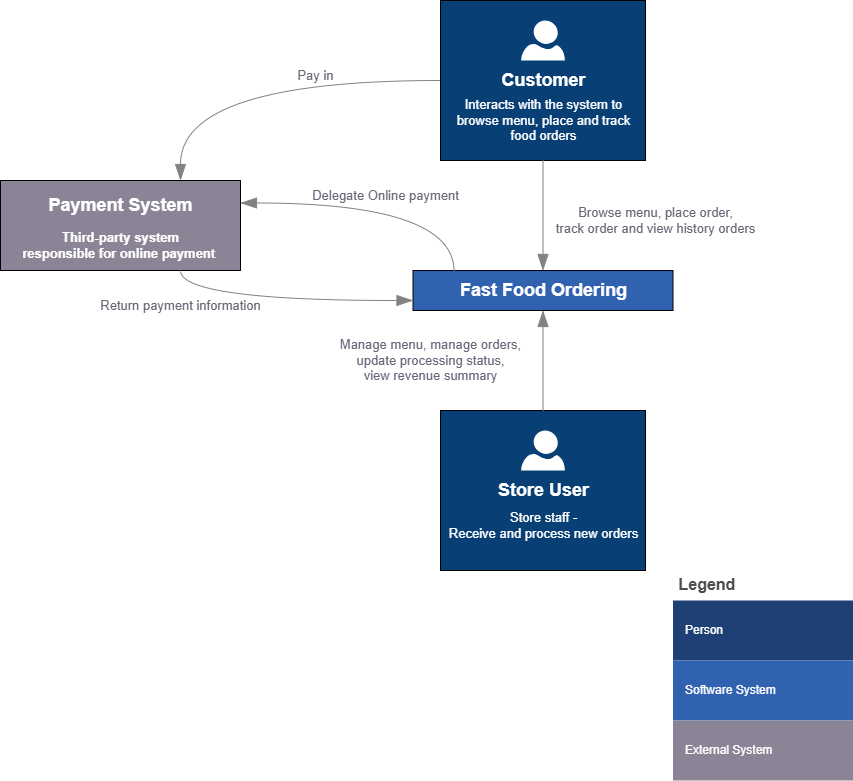

The diagram above was exported from draw.io. Its source (the exported page's mxGraphModel, read from the mxfile embedded in the PNG):
<mxGraphModel dx="1553" dy="611" grid="1" gridSize="10" guides="1" tooltips="1" connect="1" arrows="1" fold="1" page="1" pageScale="1" pageWidth="850" pageHeight="1100" math="0" shadow="0">
  <root>
    <mxCell id="0" />
    <mxCell id="1" parent="0" />
    <mxCell id="51" value="" style="rounded=0;whiteSpace=wrap;html=1;strokeColor=none;" parent="1" vertex="1">
      <mxGeometry x="-230" y="50" width="850" height="780" as="geometry" />
    </mxCell>
    <mxCell id="7" value="" style="group" parent="1" vertex="1" connectable="0">
      <mxGeometry x="210" y="460" width="212.5" height="160" as="geometry" />
    </mxCell>
    <mxCell id="8" value="" style="rounded=0;whiteSpace=wrap;html=1;fillColor=#083F75;" parent="7" vertex="1">
      <mxGeometry width="205" height="160" as="geometry" />
    </mxCell>
    <mxCell id="9" value="" style="verticalLabelPosition=bottom;html=1;verticalAlign=top;align=center;strokeColor=none;fillColor=light-dark(#ffffff, #0089b6);shape=mxgraph.azure.user;" parent="7" vertex="1">
      <mxGeometry x="80.63" y="20" width="43.75" height="40" as="geometry" />
    </mxCell>
    <mxCell id="10" value="Store User" style="text;html=1;align=center;verticalAlign=middle;resizable=0;points=[];autosize=1;strokeColor=none;fillColor=none;fontColor=light-dark(#ffffff, #ededed);fontSize=18;fontStyle=1" parent="7" vertex="1">
      <mxGeometry x="47.5" y="60" width="110" height="40" as="geometry" />
    </mxCell>
    <mxCell id="11" value="&lt;font style=&quot;color: rgb(255, 255, 255);&quot;&gt;Store staff -&lt;/font&gt;&lt;div&gt;&lt;font style=&quot;color: rgb(255, 255, 255);&quot;&gt;Receive and process new orders&lt;/font&gt;&lt;/div&gt;" style="text;html=1;align=center;verticalAlign=middle;resizable=0;points=[];autosize=1;strokeColor=none;fillColor=none;fontColor=light-dark(#ffffff, #ededed);fontSize=13;fontStyle=0" parent="7" vertex="1">
      <mxGeometry x="-2.5" y="95" width="210" height="40" as="geometry" />
    </mxCell>
    <mxCell id="12" value="Legend" style="shape=table;startSize=30;container=1;collapsible=0;childLayout=tableLayout;fontSize=16;align=left;verticalAlign=top;fillColor=none;strokeColor=none;fontColor=#4D4D4D;fontStyle=1;spacingLeft=6;spacing=0;resizable=0;" parent="1" vertex="1">
      <mxGeometry x="442.5" y="620" width="180" height="210" as="geometry" />
    </mxCell>
    <mxCell id="13" value="" style="shape=tableRow;horizontal=0;startSize=0;swimlaneHead=0;swimlaneBody=0;strokeColor=inherit;top=0;left=0;bottom=0;right=0;collapsible=0;dropTarget=0;fillColor=none;points=[[0,0.5],[1,0.5]];portConstraint=eastwest;fontSize=12;" parent="12" vertex="1">
      <mxGeometry y="30" width="180" height="60" as="geometry" />
    </mxCell>
    <mxCell id="14" value="Person" style="shape=partialRectangle;html=1;whiteSpace=wrap;connectable=0;strokeColor=inherit;overflow=hidden;fillColor=#1E4074;top=0;left=0;bottom=0;right=0;pointerEvents=1;fontSize=12;align=left;fontColor=#FFFFFF;gradientColor=none;spacingLeft=10;spacingRight=4;" parent="13" vertex="1">
      <mxGeometry width="180" height="60" as="geometry">
        <mxRectangle width="180" height="60" as="alternateBounds" />
      </mxGeometry>
    </mxCell>
    <mxCell id="15" value="" style="shape=tableRow;horizontal=0;startSize=0;swimlaneHead=0;swimlaneBody=0;strokeColor=inherit;top=0;left=0;bottom=0;right=0;collapsible=0;dropTarget=0;fillColor=none;points=[[0,0.5],[1,0.5]];portConstraint=eastwest;fontSize=12;" parent="12" vertex="1">
      <mxGeometry y="90" width="180" height="60" as="geometry" />
    </mxCell>
    <mxCell id="16" value="Software System" style="shape=partialRectangle;html=1;whiteSpace=wrap;connectable=0;strokeColor=inherit;overflow=hidden;fillColor=#3162AF;top=0;left=0;bottom=0;right=0;pointerEvents=1;fontSize=12;align=left;fontColor=#FFFFFF;gradientColor=none;spacingLeft=10;spacingRight=4;" parent="15" vertex="1">
      <mxGeometry width="180" height="60" as="geometry">
        <mxRectangle width="180" height="60" as="alternateBounds" />
      </mxGeometry>
    </mxCell>
    <mxCell id="17" value="" style="shape=tableRow;horizontal=0;startSize=0;swimlaneHead=0;swimlaneBody=0;strokeColor=inherit;top=0;left=0;bottom=0;right=0;collapsible=0;dropTarget=0;fillColor=none;points=[[0,0.5],[1,0.5]];portConstraint=eastwest;fontSize=12;" parent="12" vertex="1">
      <mxGeometry y="150" width="180" height="60" as="geometry" />
    </mxCell>
    <mxCell id="18" value="External System" style="shape=partialRectangle;html=1;whiteSpace=wrap;connectable=0;strokeColor=inherit;overflow=hidden;fillColor=#8B8496;top=0;left=0;bottom=0;right=0;pointerEvents=1;fontSize=12;align=left;fontColor=#FFFFFF;gradientColor=none;spacingLeft=10;spacingRight=4;" parent="17" vertex="1">
      <mxGeometry width="180" height="60" as="geometry">
        <mxRectangle width="180" height="60" as="alternateBounds" />
      </mxGeometry>
    </mxCell>
    <mxCell id="19" value="" style="group" parent="1" vertex="1" connectable="0">
      <mxGeometry x="182.5" y="320" width="260" height="40" as="geometry" />
    </mxCell>
    <mxCell id="20" value="" style="rounded=0;whiteSpace=wrap;html=1;fillColor=#3162AF;" parent="19" vertex="1">
      <mxGeometry width="260" height="40" as="geometry" />
    </mxCell>
    <mxCell id="21" value="Fast Food Ordering" style="text;html=1;align=center;verticalAlign=middle;resizable=0;points=[];autosize=1;strokeColor=none;fillColor=none;fontColor=light-dark(#ffffff, #ededed);fontSize=18;fontStyle=1" parent="19" vertex="1">
      <mxGeometry x="40" width="180" height="40" as="geometry" />
    </mxCell>
    <mxCell id="29" value="&lt;font style=&quot;color: rgb(107, 100, 119);&quot;&gt;Browse menu, place order,&lt;br&gt;&lt;/font&gt;&lt;div&gt;&lt;font style=&quot;color: rgb(107, 100, 119);&quot;&gt;track order and view history orders&lt;/font&gt;&lt;/div&gt;" style="text;html=1;align=center;verticalAlign=middle;resizable=0;points=[];autosize=1;strokeColor=none;fillColor=none;fontSize=13;" parent="1" vertex="1">
      <mxGeometry x="315" y="250" width="220" height="40" as="geometry" />
    </mxCell>
    <mxCell id="44" value="" style="group" parent="1" vertex="1" connectable="0">
      <mxGeometry x="210" y="50" width="205" height="160" as="geometry" />
    </mxCell>
    <mxCell id="45" value="" style="rounded=0;whiteSpace=wrap;html=1;fillColor=#083F75;" parent="44" vertex="1">
      <mxGeometry width="205" height="160" as="geometry" />
    </mxCell>
    <mxCell id="46" value="" style="verticalLabelPosition=bottom;html=1;verticalAlign=top;align=center;strokeColor=none;fillColor=light-dark(#ffffff, #0089b6);shape=mxgraph.azure.user;" parent="44" vertex="1">
      <mxGeometry x="80.63" y="20" width="43.75" height="40" as="geometry" />
    </mxCell>
    <mxCell id="47" value="Customer" style="text;html=1;align=center;verticalAlign=middle;resizable=0;points=[];autosize=1;strokeColor=none;fillColor=none;fontColor=light-dark(#ffffff, #ededed);fontSize=18;fontStyle=1" parent="44" vertex="1">
      <mxGeometry x="52.5" y="60" width="100" height="40" as="geometry" />
    </mxCell>
    <mxCell id="48" value="&lt;font style=&quot;color: rgb(255, 255, 255);&quot;&gt;Interacts with the system to&lt;/font&gt;&lt;div&gt;&lt;font style=&quot;color: rgb(255, 255, 255);&quot;&gt;browse menu, place and track&lt;/font&gt;&lt;/div&gt;&lt;div&gt;&lt;font style=&quot;color: rgb(255, 255, 255);&quot;&gt;food orders&lt;/font&gt;&lt;/div&gt;" style="text;html=1;align=center;verticalAlign=middle;resizable=0;points=[];autosize=1;strokeColor=none;fillColor=none;fontColor=light-dark(#ffffff, #ededed);fontSize=13;fontStyle=0" parent="44" vertex="1">
      <mxGeometry x="2.5" y="90" width="200" height="60" as="geometry" />
    </mxCell>
    <object placeholders="1" c4Type="Relationship" id="49">
      <mxCell style="endArrow=blockThin;html=1;fontSize=10;fontColor=#404040;strokeWidth=1;endFill=1;strokeColor=#828282;elbow=vertical;metaEdit=1;endSize=14;startSize=14;jumpStyle=arc;jumpSize=16;rounded=0;edgeStyle=orthogonalEdgeStyle;exitX=0.5;exitY=1;exitDx=0;exitDy=0;entryX=0.5;entryY=0;entryDx=0;entryDy=0;curved=1;" parent="1" source="45" target="20" edge="1">
        <mxGeometry width="240" relative="1" as="geometry">
          <mxPoint x="220" y="180" as="sourcePoint" />
          <mxPoint x="-17" y="462" as="targetPoint" />
        </mxGeometry>
      </mxCell>
    </object>
    <object placeholders="1" c4Type="Relationship" id="42">
      <mxCell style="endArrow=blockThin;html=1;fontSize=10;fontColor=#404040;strokeWidth=1;endFill=1;strokeColor=#828282;elbow=vertical;metaEdit=1;endSize=14;startSize=14;jumpStyle=arc;jumpSize=16;rounded=0;entryX=0.5;entryY=1;entryDx=0;entryDy=0;exitX=0.5;exitY=0;exitDx=0;exitDy=0;" parent="1" source="8" target="20" edge="1">
        <mxGeometry width="240" relative="1" as="geometry">
          <mxPoint x="520" y="440" as="sourcePoint" />
          <mxPoint x="740" y="479.5" as="targetPoint" />
        </mxGeometry>
      </mxCell>
    </object>
    <mxCell id="50" value="&lt;font color=&quot;#6b6477&quot;&gt;Manage menu, manage orders,&lt;/font&gt;&lt;div&gt;&lt;font color=&quot;#6b6477&quot;&gt;update processing status,&lt;/font&gt;&lt;/div&gt;&lt;div&gt;&lt;font color=&quot;#6b6477&quot;&gt;view revenue summary&lt;/font&gt;&lt;/div&gt;" style="text;html=1;align=center;verticalAlign=middle;resizable=0;points=[];autosize=1;strokeColor=none;fillColor=none;fontSize=13;" parent="1" vertex="1">
      <mxGeometry x="100" y="380" width="200" height="60" as="geometry" />
    </mxCell>
    <object placeholders="1" c4Type="Relationship" id="60">
      <mxCell style="endArrow=blockThin;html=1;fontSize=10;fontColor=#404040;strokeWidth=1;endFill=1;strokeColor=#828282;elbow=vertical;metaEdit=1;endSize=14;startSize=14;jumpStyle=arc;jumpSize=16;rounded=0;entryX=1;entryY=0.25;entryDx=0;entryDy=0;exitX=0.158;exitY=0.021;exitDx=0;exitDy=0;exitPerimeter=0;edgeStyle=orthogonalEdgeStyle;curved=1;" edge="1" parent="1" source="20" target="59">
        <mxGeometry width="240" relative="1" as="geometry">
          <mxPoint x="323" y="470" as="sourcePoint" />
          <mxPoint x="323" y="370" as="targetPoint" />
        </mxGeometry>
      </mxCell>
    </object>
    <mxCell id="63" value="" style="group" vertex="1" connectable="0" parent="1">
      <mxGeometry x="-230" y="230" width="240" height="90" as="geometry" />
    </mxCell>
    <mxCell id="59" value="" style="rounded=0;whiteSpace=wrap;html=1;fillColor=#8B8496;" vertex="1" parent="63">
      <mxGeometry width="240" height="90" as="geometry" />
    </mxCell>
    <mxCell id="61" value="Payment System" style="text;html=1;align=center;verticalAlign=middle;resizable=0;points=[];autosize=1;strokeColor=none;fillColor=none;fontColor=light-dark(#ffffff, #ededed);fontSize=18;fontStyle=1" vertex="1" parent="63">
      <mxGeometry x="40" y="5" width="160" height="40" as="geometry" />
    </mxCell>
    <mxCell id="62" value="&lt;font style=&quot;color: rgb(255, 255, 255);&quot;&gt;Third-party system&lt;/font&gt;&lt;div&gt;&lt;font&gt;&lt;font style=&quot;color: rgb(255, 255, 255);&quot;&gt;responsible for&amp;nbsp;&lt;/font&gt;&lt;span style=&quot;background-color: transparent;&quot;&gt;&lt;font style=&quot;color: rgb(255, 255, 255);&quot;&gt;online payment&amp;nbsp;&lt;/font&gt;&lt;/span&gt;&lt;/font&gt;&lt;/div&gt;" style="text;html=1;align=center;verticalAlign=middle;resizable=0;points=[];autosize=1;strokeColor=none;fillColor=none;fontColor=light-dark(#FFFFFF,#EDEDED);fontSize=13;fontStyle=1" vertex="1" parent="63">
      <mxGeometry x="20" y="45" width="200" height="40" as="geometry" />
    </mxCell>
    <object placeholders="1" c4Type="Relationship" id="64">
      <mxCell style="endArrow=blockThin;html=1;fontSize=10;fontColor=#404040;strokeWidth=1;endFill=1;strokeColor=#828282;elbow=vertical;metaEdit=1;endSize=14;startSize=14;jumpStyle=arc;jumpSize=16;rounded=0;entryX=0;entryY=0.75;entryDx=0;entryDy=0;exitX=0.75;exitY=1;exitDx=0;exitDy=0;edgeStyle=orthogonalEdgeStyle;curved=1;" edge="1" parent="1" source="59" target="20">
        <mxGeometry width="240" relative="1" as="geometry">
          <mxPoint x="234" y="331" as="sourcePoint" />
          <mxPoint x="20" y="282" as="targetPoint" />
          <Array as="points">
            <mxPoint x="-50" y="350" />
          </Array>
        </mxGeometry>
      </mxCell>
    </object>
    <mxCell id="66" value="&lt;font color=&quot;#6b6477&quot;&gt;Delegate Online payment&lt;/font&gt;" style="text;html=1;align=center;verticalAlign=middle;resizable=0;points=[];autosize=1;strokeColor=none;fillColor=none;fontSize=13;" vertex="1" parent="1">
      <mxGeometry x="70" y="230" width="170" height="30" as="geometry" />
    </mxCell>
    <mxCell id="68" value="&lt;font color=&quot;#6b6477&quot;&gt;Return payment information&lt;/font&gt;" style="text;html=1;align=center;verticalAlign=middle;resizable=0;points=[];autosize=1;strokeColor=none;fillColor=none;fontSize=13;" vertex="1" parent="1">
      <mxGeometry x="-140" y="340" width="180" height="30" as="geometry" />
    </mxCell>
    <object placeholders="1" c4Type="Relationship" id="69">
      <mxCell style="endArrow=blockThin;html=1;fontSize=10;fontColor=#404040;strokeWidth=1;endFill=1;strokeColor=#828282;elbow=vertical;metaEdit=1;endSize=14;startSize=14;jumpStyle=arc;jumpSize=16;rounded=0;entryX=0.75;entryY=0;entryDx=0;entryDy=0;exitX=0;exitY=0.5;exitDx=0;exitDy=0;edgeStyle=orthogonalEdgeStyle;curved=1;" edge="1" parent="1" source="45" target="59">
        <mxGeometry width="240" relative="1" as="geometry">
          <mxPoint x="234" y="331" as="sourcePoint" />
          <mxPoint x="20" y="263" as="targetPoint" />
        </mxGeometry>
      </mxCell>
    </object>
    <mxCell id="70" value="&lt;font color=&quot;#6b6477&quot;&gt;Pay in&lt;/font&gt;" style="text;html=1;align=center;verticalAlign=middle;resizable=0;points=[];autosize=1;strokeColor=none;fillColor=none;fontSize=13;" vertex="1" parent="1">
      <mxGeometry x="55" y="110" width="60" height="30" as="geometry" />
    </mxCell>
  </root>
</mxGraphModel>